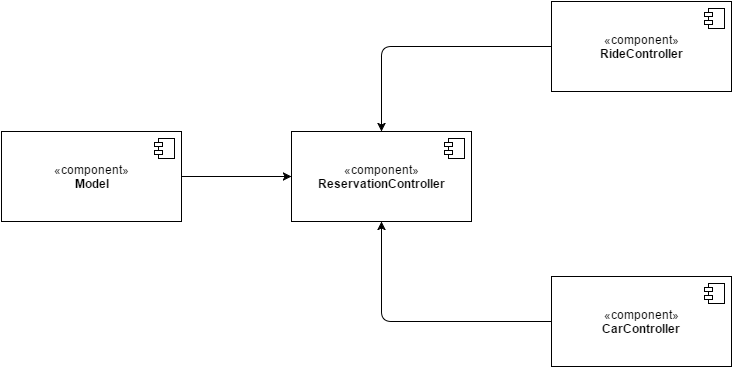

The diagram above was exported from draw.io. Its source (the exported page's mxGraphModel, read from the mxfile embedded in the PNG):
<mxGraphModel dx="872" dy="457" grid="1" gridSize="10" guides="1" tooltips="1" connect="1" arrows="1" fold="1" page="1" pageScale="1" pageWidth="826" pageHeight="1169" background="#ffffff" math="0" shadow="0">
  <root>
    <mxCell id="0" />
    <mxCell id="1" parent="0" />
    <mxCell id="2" value="«component»&lt;br&gt;&lt;b&gt;Model&lt;/b&gt;" style="html=1;shadow=0;comic=0;strokeColor=#000000;" vertex="1" parent="1">
      <mxGeometry x="70" y="180" width="180" height="90" as="geometry" />
    </mxCell>
    <mxCell id="3" value="" style="shape=component;jettyWidth=8;jettyHeight=4;" vertex="1" parent="2">
      <mxGeometry x="1" width="20" height="20" relative="1" as="geometry">
        <mxPoint x="-27" y="7" as="offset" />
      </mxGeometry>
    </mxCell>
    <mxCell id="4" value="«component»&lt;br&gt;&lt;b&gt;ReservationController&lt;/b&gt;" style="html=1;shadow=0;comic=0;strokeColor=#000000;" vertex="1" parent="1">
      <mxGeometry x="360" y="180" width="180" height="90" as="geometry" />
    </mxCell>
    <mxCell id="5" value="" style="shape=component;jettyWidth=8;jettyHeight=4;" vertex="1" parent="4">
      <mxGeometry x="1" width="20" height="20" relative="1" as="geometry">
        <mxPoint x="-27" y="7" as="offset" />
      </mxGeometry>
    </mxCell>
    <mxCell id="6" value="«component»&lt;br&gt;&lt;b&gt;CarController&lt;/b&gt;" style="html=1;shadow=0;comic=0;strokeColor=#000000;" vertex="1" parent="1">
      <mxGeometry x="620" y="325" width="180" height="90" as="geometry" />
    </mxCell>
    <mxCell id="7" value="" style="shape=component;jettyWidth=8;jettyHeight=4;" vertex="1" parent="6">
      <mxGeometry x="1" width="20" height="20" relative="1" as="geometry">
        <mxPoint x="-27" y="7" as="offset" />
      </mxGeometry>
    </mxCell>
    <mxCell id="8" value="«component»&lt;br&gt;&lt;b&gt;RideController&lt;/b&gt;" style="html=1;shadow=0;comic=0;strokeColor=#000000;" vertex="1" parent="1">
      <mxGeometry x="620" y="50" width="180" height="90" as="geometry" />
    </mxCell>
    <mxCell id="9" value="" style="shape=component;jettyWidth=8;jettyHeight=4;" vertex="1" parent="8">
      <mxGeometry x="1" width="20" height="20" relative="1" as="geometry">
        <mxPoint x="-27" y="7" as="offset" />
      </mxGeometry>
    </mxCell>
    <mxCell id="10" value="" style="endArrow=classic;html=1;strokeColor=#000000;entryX=0;entryY=0.5;exitX=1;exitY=0.5;" edge="1" parent="1" source="2" target="4">
      <mxGeometry width="50" height="50" relative="1" as="geometry">
        <mxPoint x="210" y="360" as="sourcePoint" />
        <mxPoint x="260" y="310" as="targetPoint" />
      </mxGeometry>
    </mxCell>
    <mxCell id="11" value="" style="endArrow=classic;html=1;strokeColor=#000000;entryX=0.5;entryY=0;exitX=0;exitY=0.5;" edge="1" parent="1" source="8" target="4">
      <mxGeometry width="50" height="50" relative="1" as="geometry">
        <mxPoint x="430" y="30" as="sourcePoint" />
        <mxPoint x="560" y="110" as="targetPoint" />
        <Array as="points">
          <mxPoint x="450" y="95" />
        </Array>
      </mxGeometry>
    </mxCell>
    <mxCell id="12" value="" style="endArrow=classic;html=1;strokeColor=#000000;entryX=0.5;entryY=1;exitX=0;exitY=0.5;" edge="1" parent="1" source="6" target="4">
      <mxGeometry width="50" height="50" relative="1" as="geometry">
        <mxPoint x="450" y="370" as="sourcePoint" />
        <mxPoint x="500" y="320" as="targetPoint" />
        <Array as="points">
          <mxPoint x="450" y="370" />
        </Array>
      </mxGeometry>
    </mxCell>
  </root>
</mxGraphModel>